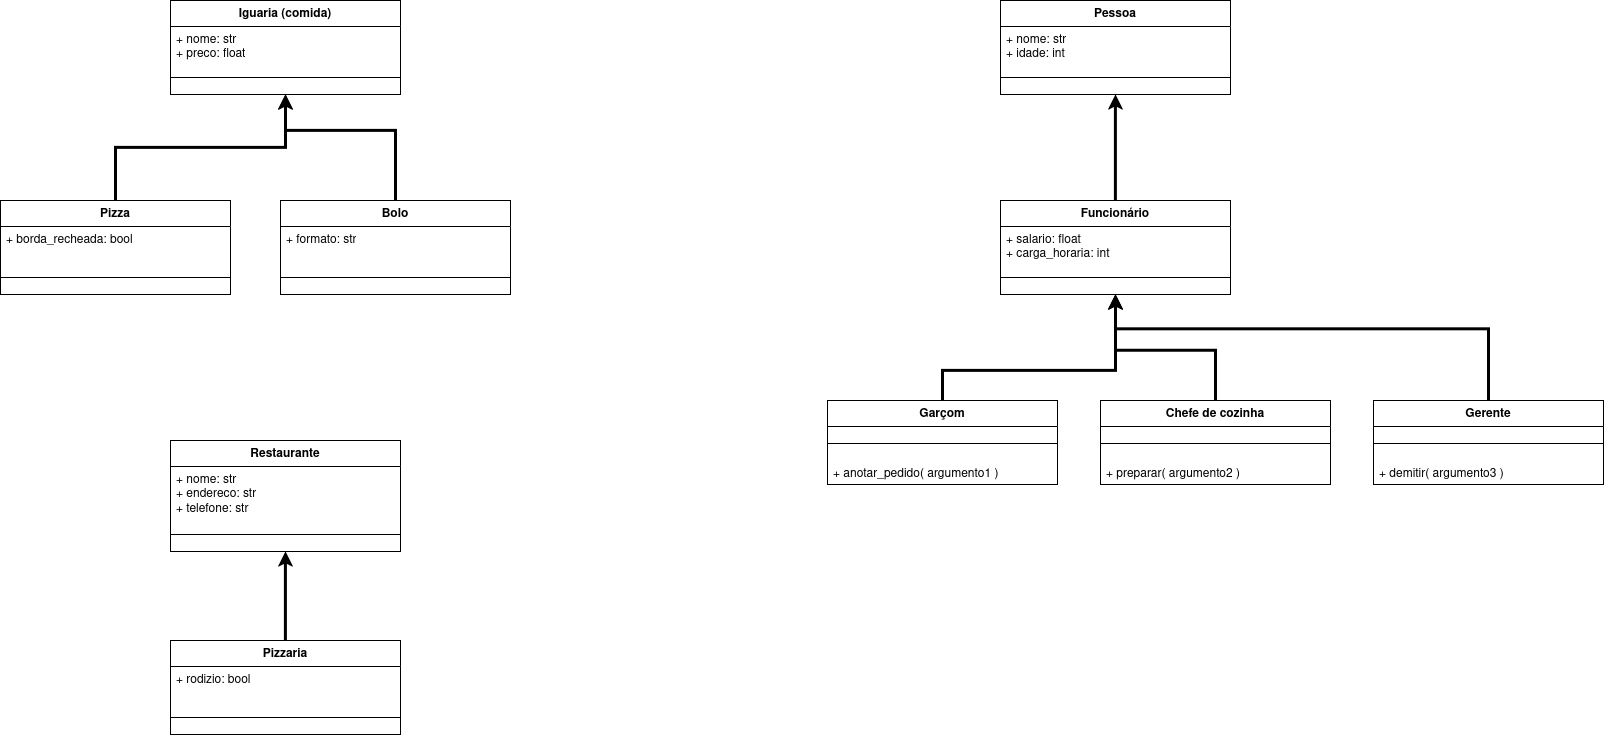

The diagram above was exported from draw.io. Its source (the exported page's mxGraphModel, read from the mxfile embedded in the PNG):
<mxGraphModel dx="1920" dy="1143" grid="0" gridSize="10" guides="1" tooltips="1" connect="1" arrows="1" fold="1" page="0" pageScale="1" pageWidth="827" pageHeight="1169" math="0" shadow="0">
  <root>
    <mxCell id="0" />
    <mxCell id="1" parent="0" />
    <mxCell id="uCpM3MrAnaknv-kR6d5e-1" parent="1" style="swimlane;fontStyle=1;align=center;verticalAlign=top;childLayout=stackLayout;horizontal=1;startSize=26;horizontalStack=0;resizeParent=1;resizeParentMax=0;resizeLast=0;collapsible=1;marginBottom=0;whiteSpace=wrap;html=1;" value="&lt;div&gt;Pessoa&lt;/div&gt;" vertex="1">
      <mxGeometry height="94" width="230" x="1000" y="40" as="geometry" />
    </mxCell>
    <mxCell id="uCpM3MrAnaknv-kR6d5e-2" parent="uCpM3MrAnaknv-kR6d5e-1" style="text;strokeColor=none;fillColor=none;align=left;verticalAlign=top;spacingLeft=4;spacingRight=4;overflow=hidden;rotatable=0;points=[[0,0.5],[1,0.5]];portConstraint=eastwest;whiteSpace=wrap;html=1;" value="&lt;div&gt;+ nome: str&lt;/div&gt;&lt;div&gt;+ idade: int&lt;/div&gt;" vertex="1">
      <mxGeometry height="34" width="230" y="26" as="geometry" />
    </mxCell>
    <mxCell id="uCpM3MrAnaknv-kR6d5e-3" parent="uCpM3MrAnaknv-kR6d5e-1" style="line;strokeWidth=1;fillColor=none;align=left;verticalAlign=middle;spacingTop=-1;spacingLeft=3;spacingRight=3;rotatable=0;labelPosition=right;points=[];portConstraint=eastwest;strokeColor=inherit;" value="" vertex="1">
      <mxGeometry height="34" width="230" y="60" as="geometry" />
    </mxCell>
    <mxCell id="uCpM3MrAnaknv-kR6d5e-48" edge="1" parent="1" source="uCpM3MrAnaknv-kR6d5e-11" style="edgeStyle=orthogonalEdgeStyle;rounded=0;orthogonalLoop=1;jettySize=auto;html=1;entryX=0.5;entryY=1;entryDx=0;entryDy=0;strokeWidth=3;" target="uCpM3MrAnaknv-kR6d5e-1">
      <mxGeometry relative="1" as="geometry" />
    </mxCell>
    <mxCell id="uCpM3MrAnaknv-kR6d5e-11" parent="1" style="swimlane;fontStyle=1;align=center;verticalAlign=top;childLayout=stackLayout;horizontal=1;startSize=26;horizontalStack=0;resizeParent=1;resizeParentMax=0;resizeLast=0;collapsible=1;marginBottom=0;whiteSpace=wrap;html=1;" value="&lt;div&gt;Funcionário&lt;/div&gt;" vertex="1">
      <mxGeometry height="94" width="230" x="1000" y="240" as="geometry" />
    </mxCell>
    <mxCell id="uCpM3MrAnaknv-kR6d5e-12" parent="uCpM3MrAnaknv-kR6d5e-11" style="text;strokeColor=none;fillColor=none;align=left;verticalAlign=top;spacingLeft=4;spacingRight=4;overflow=hidden;rotatable=0;points=[[0,0.5],[1,0.5]];portConstraint=eastwest;whiteSpace=wrap;html=1;" value="&lt;div&gt;+ salario: float&lt;/div&gt;&lt;div&gt;+ carga_horaria: int&lt;/div&gt;" vertex="1">
      <mxGeometry height="34" width="230" y="26" as="geometry" />
    </mxCell>
    <mxCell id="uCpM3MrAnaknv-kR6d5e-13" parent="uCpM3MrAnaknv-kR6d5e-11" style="line;strokeWidth=1;fillColor=none;align=left;verticalAlign=middle;spacingTop=-1;spacingLeft=3;spacingRight=3;rotatable=0;labelPosition=right;points=[];portConstraint=eastwest;strokeColor=inherit;" value="" vertex="1">
      <mxGeometry height="34" width="230" y="60" as="geometry" />
    </mxCell>
    <mxCell id="uCpM3MrAnaknv-kR6d5e-55" edge="1" parent="1" source="uCpM3MrAnaknv-kR6d5e-14" style="edgeStyle=orthogonalEdgeStyle;rounded=0;orthogonalLoop=1;jettySize=auto;html=1;entryX=0.5;entryY=1;entryDx=0;entryDy=0;strokeWidth=3;" target="uCpM3MrAnaknv-kR6d5e-44">
      <mxGeometry relative="1" as="geometry" />
    </mxCell>
    <mxCell id="uCpM3MrAnaknv-kR6d5e-14" parent="1" style="swimlane;fontStyle=1;align=center;verticalAlign=top;childLayout=stackLayout;horizontal=1;startSize=26;horizontalStack=0;resizeParent=1;resizeParentMax=0;resizeLast=0;collapsible=1;marginBottom=0;whiteSpace=wrap;html=1;" value="Pizza" vertex="1">
      <mxGeometry height="94" width="230" y="240" as="geometry" />
    </mxCell>
    <mxCell id="uCpM3MrAnaknv-kR6d5e-15" parent="uCpM3MrAnaknv-kR6d5e-14" style="text;strokeColor=none;fillColor=none;align=left;verticalAlign=top;spacingLeft=4;spacingRight=4;overflow=hidden;rotatable=0;points=[[0,0.5],[1,0.5]];portConstraint=eastwest;whiteSpace=wrap;html=1;" value="+ borda_recheada: bool" vertex="1">
      <mxGeometry height="34" width="230" y="26" as="geometry" />
    </mxCell>
    <mxCell id="uCpM3MrAnaknv-kR6d5e-16" parent="uCpM3MrAnaknv-kR6d5e-14" style="line;strokeWidth=1;fillColor=none;align=left;verticalAlign=middle;spacingTop=-1;spacingLeft=3;spacingRight=3;rotatable=0;labelPosition=right;points=[];portConstraint=eastwest;strokeColor=inherit;" value="" vertex="1">
      <mxGeometry height="34" width="230" y="60" as="geometry" />
    </mxCell>
    <mxCell id="uCpM3MrAnaknv-kR6d5e-52" edge="1" parent="1" source="uCpM3MrAnaknv-kR6d5e-23" style="edgeStyle=orthogonalEdgeStyle;rounded=0;orthogonalLoop=1;jettySize=auto;html=1;entryX=0.5;entryY=1;entryDx=0;entryDy=0;strokeWidth=3;" target="uCpM3MrAnaknv-kR6d5e-11">
      <mxGeometry relative="1" as="geometry">
        <Array as="points">
          <mxPoint x="1215" y="389.86" />
          <mxPoint x="1115" y="389.86" />
        </Array>
      </mxGeometry>
    </mxCell>
    <mxCell id="uCpM3MrAnaknv-kR6d5e-23" parent="1" style="swimlane;fontStyle=1;align=center;verticalAlign=top;childLayout=stackLayout;horizontal=1;startSize=26;horizontalStack=0;resizeParent=1;resizeParentMax=0;resizeLast=0;collapsible=1;marginBottom=0;whiteSpace=wrap;html=1;" value="Chefe de cozinha" vertex="1">
      <mxGeometry height="84" width="230" x="1100" y="440" as="geometry" />
    </mxCell>
    <mxCell id="uCpM3MrAnaknv-kR6d5e-25" parent="uCpM3MrAnaknv-kR6d5e-23" style="line;strokeWidth=1;fillColor=none;align=left;verticalAlign=middle;spacingTop=-1;spacingLeft=3;spacingRight=3;rotatable=0;labelPosition=right;points=[];portConstraint=eastwest;strokeColor=inherit;" value="" vertex="1">
      <mxGeometry height="34" width="230" y="26" as="geometry" />
    </mxCell>
    <mxCell id="uCpM3MrAnaknv-kR6d5e-28" parent="uCpM3MrAnaknv-kR6d5e-23" style="text;strokeColor=none;fillColor=none;align=left;verticalAlign=top;spacingLeft=4;spacingRight=4;overflow=hidden;rotatable=0;points=[[0,0.5],[1,0.5]];portConstraint=eastwest;whiteSpace=wrap;html=1;" value="+ preparar( argumento2 )" vertex="1">
      <mxGeometry height="24" width="230" y="60" as="geometry" />
    </mxCell>
    <mxCell id="uCpM3MrAnaknv-kR6d5e-49" edge="1" parent="1" source="uCpM3MrAnaknv-kR6d5e-29" style="edgeStyle=orthogonalEdgeStyle;rounded=0;orthogonalLoop=1;jettySize=auto;html=1;entryX=0.5;entryY=1;entryDx=0;entryDy=0;strokeWidth=3;" target="uCpM3MrAnaknv-kR6d5e-11">
      <mxGeometry relative="1" as="geometry">
        <Array as="points">
          <mxPoint x="942" y="410" />
          <mxPoint x="1115" y="410" />
        </Array>
      </mxGeometry>
    </mxCell>
    <mxCell id="uCpM3MrAnaknv-kR6d5e-29" parent="1" style="swimlane;fontStyle=1;align=center;verticalAlign=top;childLayout=stackLayout;horizontal=1;startSize=26;horizontalStack=0;resizeParent=1;resizeParentMax=0;resizeLast=0;collapsible=1;marginBottom=0;whiteSpace=wrap;html=1;" value="Garçom" vertex="1">
      <mxGeometry height="84" width="230" x="827" y="440" as="geometry" />
    </mxCell>
    <mxCell id="uCpM3MrAnaknv-kR6d5e-30" parent="uCpM3MrAnaknv-kR6d5e-29" style="line;strokeWidth=1;fillColor=none;align=left;verticalAlign=middle;spacingTop=-1;spacingLeft=3;spacingRight=3;rotatable=0;labelPosition=right;points=[];portConstraint=eastwest;strokeColor=inherit;" value="" vertex="1">
      <mxGeometry height="34" width="230" y="26" as="geometry" />
    </mxCell>
    <mxCell id="uCpM3MrAnaknv-kR6d5e-31" parent="uCpM3MrAnaknv-kR6d5e-29" style="text;strokeColor=none;fillColor=none;align=left;verticalAlign=top;spacingLeft=4;spacingRight=4;overflow=hidden;rotatable=0;points=[[0,0.5],[1,0.5]];portConstraint=eastwest;whiteSpace=wrap;html=1;" value="+ anotar_pedido( argumento1 )" vertex="1">
      <mxGeometry height="24" width="230" y="60" as="geometry" />
    </mxCell>
    <mxCell id="uCpM3MrAnaknv-kR6d5e-56" edge="1" parent="1" source="uCpM3MrAnaknv-kR6d5e-32" style="edgeStyle=orthogonalEdgeStyle;rounded=0;orthogonalLoop=1;jettySize=auto;html=1;entryX=0.5;entryY=1;entryDx=0;entryDy=0;strokeWidth=3;" target="uCpM3MrAnaknv-kR6d5e-44">
      <mxGeometry relative="1" as="geometry">
        <Array as="points">
          <mxPoint x="395" y="170" />
          <mxPoint x="285" y="170" />
        </Array>
      </mxGeometry>
    </mxCell>
    <mxCell id="uCpM3MrAnaknv-kR6d5e-32" parent="1" style="swimlane;fontStyle=1;align=center;verticalAlign=top;childLayout=stackLayout;horizontal=1;startSize=26;horizontalStack=0;resizeParent=1;resizeParentMax=0;resizeLast=0;collapsible=1;marginBottom=0;whiteSpace=wrap;html=1;" value="Bolo" vertex="1">
      <mxGeometry height="94" width="230" x="280" y="240" as="geometry" />
    </mxCell>
    <mxCell id="uCpM3MrAnaknv-kR6d5e-33" parent="uCpM3MrAnaknv-kR6d5e-32" style="text;strokeColor=none;fillColor=none;align=left;verticalAlign=top;spacingLeft=4;spacingRight=4;overflow=hidden;rotatable=0;points=[[0,0.5],[1,0.5]];portConstraint=eastwest;whiteSpace=wrap;html=1;" value="+ formato: str" vertex="1">
      <mxGeometry height="34" width="230" y="26" as="geometry" />
    </mxCell>
    <mxCell id="uCpM3MrAnaknv-kR6d5e-34" parent="uCpM3MrAnaknv-kR6d5e-32" style="line;strokeWidth=1;fillColor=none;align=left;verticalAlign=middle;spacingTop=-1;spacingLeft=3;spacingRight=3;rotatable=0;labelPosition=right;points=[];portConstraint=eastwest;strokeColor=inherit;" value="" vertex="1">
      <mxGeometry height="34" width="230" y="60" as="geometry" />
    </mxCell>
    <mxCell id="uCpM3MrAnaknv-kR6d5e-35" parent="1" style="swimlane;fontStyle=1;align=center;verticalAlign=top;childLayout=stackLayout;horizontal=1;startSize=26;horizontalStack=0;resizeParent=1;resizeParentMax=0;resizeLast=0;collapsible=1;marginBottom=0;whiteSpace=wrap;html=1;" value="Restaurante" vertex="1">
      <mxGeometry height="111" width="230" x="170" y="480" as="geometry" />
    </mxCell>
    <mxCell id="uCpM3MrAnaknv-kR6d5e-36" parent="uCpM3MrAnaknv-kR6d5e-35" style="text;strokeColor=none;fillColor=none;align=left;verticalAlign=top;spacingLeft=4;spacingRight=4;overflow=hidden;rotatable=0;points=[[0,0.5],[1,0.5]];portConstraint=eastwest;whiteSpace=wrap;html=1;" value="&lt;div&gt;+ nome: str&lt;/div&gt;&lt;div&gt;+ endereco: str&lt;/div&gt;&lt;div&gt;+ telefone: str&lt;/div&gt;" vertex="1">
      <mxGeometry height="51" width="230" y="26" as="geometry" />
    </mxCell>
    <mxCell id="uCpM3MrAnaknv-kR6d5e-37" parent="uCpM3MrAnaknv-kR6d5e-35" style="line;strokeWidth=1;fillColor=none;align=left;verticalAlign=middle;spacingTop=-1;spacingLeft=3;spacingRight=3;rotatable=0;labelPosition=right;points=[];portConstraint=eastwest;strokeColor=inherit;" value="" vertex="1">
      <mxGeometry height="34" width="230" y="77" as="geometry" />
    </mxCell>
    <mxCell id="uCpM3MrAnaknv-kR6d5e-51" edge="1" parent="1" source="uCpM3MrAnaknv-kR6d5e-38" style="edgeStyle=orthogonalEdgeStyle;rounded=0;orthogonalLoop=1;jettySize=auto;html=1;entryX=0.5;entryY=1;entryDx=0;entryDy=0;strokeWidth=3;" target="uCpM3MrAnaknv-kR6d5e-11">
      <mxGeometry relative="1" as="geometry">
        <Array as="points">
          <mxPoint x="1488" y="368.43" />
          <mxPoint x="1115" y="368.43" />
        </Array>
      </mxGeometry>
    </mxCell>
    <mxCell id="uCpM3MrAnaknv-kR6d5e-38" parent="1" style="swimlane;fontStyle=1;align=center;verticalAlign=top;childLayout=stackLayout;horizontal=1;startSize=26;horizontalStack=0;resizeParent=1;resizeParentMax=0;resizeLast=0;collapsible=1;marginBottom=0;whiteSpace=wrap;html=1;" value="Gerente" vertex="1">
      <mxGeometry height="84" width="230" x="1373" y="440" as="geometry" />
    </mxCell>
    <mxCell id="uCpM3MrAnaknv-kR6d5e-39" parent="uCpM3MrAnaknv-kR6d5e-38" style="line;strokeWidth=1;fillColor=none;align=left;verticalAlign=middle;spacingTop=-1;spacingLeft=3;spacingRight=3;rotatable=0;labelPosition=right;points=[];portConstraint=eastwest;strokeColor=inherit;" value="" vertex="1">
      <mxGeometry height="34" width="230" y="26" as="geometry" />
    </mxCell>
    <mxCell id="uCpM3MrAnaknv-kR6d5e-40" parent="uCpM3MrAnaknv-kR6d5e-38" style="text;strokeColor=none;fillColor=none;align=left;verticalAlign=top;spacingLeft=4;spacingRight=4;overflow=hidden;rotatable=0;points=[[0,0.5],[1,0.5]];portConstraint=eastwest;whiteSpace=wrap;html=1;" value="+ demitir( argumento3 )" vertex="1">
      <mxGeometry height="24" width="230" y="60" as="geometry" />
    </mxCell>
    <mxCell id="uCpM3MrAnaknv-kR6d5e-57" edge="1" parent="1" source="uCpM3MrAnaknv-kR6d5e-41" style="edgeStyle=orthogonalEdgeStyle;rounded=0;orthogonalLoop=1;jettySize=auto;html=1;entryX=0.5;entryY=1;entryDx=0;entryDy=0;strokeWidth=3;" target="uCpM3MrAnaknv-kR6d5e-35">
      <mxGeometry relative="1" as="geometry" />
    </mxCell>
    <mxCell id="uCpM3MrAnaknv-kR6d5e-41" parent="1" style="swimlane;fontStyle=1;align=center;verticalAlign=top;childLayout=stackLayout;horizontal=1;startSize=26;horizontalStack=0;resizeParent=1;resizeParentMax=0;resizeLast=0;collapsible=1;marginBottom=0;whiteSpace=wrap;html=1;" value="Pizzaria" vertex="1">
      <mxGeometry height="94" width="230" x="170" y="680" as="geometry" />
    </mxCell>
    <mxCell id="uCpM3MrAnaknv-kR6d5e-42" parent="uCpM3MrAnaknv-kR6d5e-41" style="text;strokeColor=none;fillColor=none;align=left;verticalAlign=top;spacingLeft=4;spacingRight=4;overflow=hidden;rotatable=0;points=[[0,0.5],[1,0.5]];portConstraint=eastwest;whiteSpace=wrap;html=1;" value="+ rodizio: bool" vertex="1">
      <mxGeometry height="34" width="230" y="26" as="geometry" />
    </mxCell>
    <mxCell id="uCpM3MrAnaknv-kR6d5e-43" parent="uCpM3MrAnaknv-kR6d5e-41" style="line;strokeWidth=1;fillColor=none;align=left;verticalAlign=middle;spacingTop=-1;spacingLeft=3;spacingRight=3;rotatable=0;labelPosition=right;points=[];portConstraint=eastwest;strokeColor=inherit;" value="" vertex="1">
      <mxGeometry height="34" width="230" y="60" as="geometry" />
    </mxCell>
    <mxCell id="uCpM3MrAnaknv-kR6d5e-44" parent="1" style="swimlane;fontStyle=1;align=center;verticalAlign=top;childLayout=stackLayout;horizontal=1;startSize=26;horizontalStack=0;resizeParent=1;resizeParentMax=0;resizeLast=0;collapsible=1;marginBottom=0;whiteSpace=wrap;html=1;" value="Iguaria (comida)" vertex="1">
      <mxGeometry height="94" width="230" x="170" y="40" as="geometry" />
    </mxCell>
    <mxCell id="uCpM3MrAnaknv-kR6d5e-45" parent="uCpM3MrAnaknv-kR6d5e-44" style="text;strokeColor=none;fillColor=none;align=left;verticalAlign=top;spacingLeft=4;spacingRight=4;overflow=hidden;rotatable=0;points=[[0,0.5],[1,0.5]];portConstraint=eastwest;whiteSpace=wrap;html=1;" value="&lt;div&gt;+ nome: str&lt;/div&gt;&lt;div&gt;+ preco: float&lt;/div&gt;" vertex="1">
      <mxGeometry height="34" width="230" y="26" as="geometry" />
    </mxCell>
    <mxCell id="uCpM3MrAnaknv-kR6d5e-46" parent="uCpM3MrAnaknv-kR6d5e-44" style="line;strokeWidth=1;fillColor=none;align=left;verticalAlign=middle;spacingTop=-1;spacingLeft=3;spacingRight=3;rotatable=0;labelPosition=right;points=[];portConstraint=eastwest;strokeColor=inherit;" value="" vertex="1">
      <mxGeometry height="34" width="230" y="60" as="geometry" />
    </mxCell>
  </root>
</mxGraphModel>